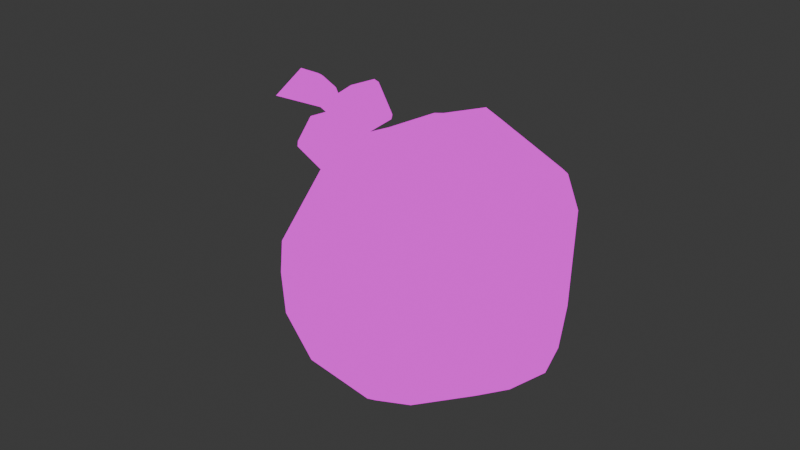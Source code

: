# Source: My_RockHat.blend  (saved by Blender 4.4.32; exported with 4.5.12 LTS)
import bpy
from mathutils import Matrix  # noqa: F401  (used for matrix-valued properties, if any)

bpy.ops.wm.read_factory_settings(use_empty=True)
scene = bpy.context.scene
scene.name = 'Scene'

# ---- collections
col_collection = bpy.data.collections.new('Collection'); scene.collection.children.link(col_collection)

# ---- images (referenced by path relative to the original .blend; pixels are not part of the script)
import os
ASSET_DIR = os.environ.get("B2B_ASSET_DIR", "")  # directory of the original .blend (textures are referenced by path, not embedded)
HERE = os.path.dirname(os.path.abspath(__file__))  # packed textures are extracted next to this script under _unpacked/

def load_image(name, relpath, width, height, colorspace="sRGB"):
    """Load a texture the original file referenced (path relative to the .blend, or extracted next to this script)."""
    p = next((c for c in (os.path.join(HERE, relpath), os.path.join(ASSET_DIR, relpath)) if relpath and os.path.exists(c)), "")
    if p:
        img = bpy.data.images.load(p, check_existing=True)
        img.name = name
    else:  # same state as the original file: an image datablock whose file is absent (Cycles renders it pink)
        img = bpy.data.images.new(name, width, height)
        img.source = "FILE"
        img.filepath = "//" + (relpath or name)
    img.colorspace_settings.name = colorspace
    return img
img_bocchitherocktex_png_004 = load_image('bocchiTheRockTex.png.004', 'bocchiTheRockTex.png', 1024, 1024, 'sRGB')

# ---- materials (node trees are filled in below, after node groups)
mat_003 = bpy.data.materials.new('材质.003')

# ---- material node trees
mat_003.use_nodes = True; mat_003.node_tree.nodes.clear()
_N = mat_003.node_tree.nodes; _L = mat_003.node_tree.links
n0 = _N.new('ShaderNodeBsdfPrincipled'); n0.name = '原理化 BSDF'; n0.location = (10, 300)
n1 = _N.new('ShaderNodeOutputMaterial'); n1.name = '材质输出'; n1.location = (300, 300)
n2 = _N.new('ShaderNodeTexImage'); n2.name = '图像纹理'; n2.location = (-270, 260)
n2.image = img_bocchitherocktex_png_004
n2.interpolation = 'Closest'
n3 = _N.new('ShaderNodeMapping'); n3.name = '映射'; n3.location = (-450, 260)
n4 = _N.new('ShaderNodeTexCoord'); n4.name = '纹理坐标'; n4.location = (-630, 260)
_L.new(n2.outputs[0], n0.inputs[0])
_L.new(n3.outputs[0], n2.inputs[0])
_L.new(n4.outputs[2], n3.inputs[0])
_L.new(n2.outputs[0], n1.inputs[0])
n1.is_active_output = True

# ---- world
world_world = bpy.data.worlds.new('World'); scene.world = world_world
world_world.use_nodes = True; world_world.node_tree.nodes.clear()
_N = world_world.node_tree.nodes; _L = world_world.node_tree.links
n0 = _N.new('ShaderNodeOutputWorld'); n0.name = 'World Output'; n0.location = (300, 300)
n1 = _N.new('ShaderNodeBackground'); n1.name = 'Background'; n1.location = (10, 300)
n1.inputs[0].default_value = (0.05088, 0.05088, 0.05088, 1.0)
_L.new(n1.outputs[0], n0.inputs[0])
n0.is_active_output = True
world_world.color = (0.05088, 0.05088, 0.05088)
world_world.sun_shadow_jitter_overblur = 0.0

# ---- meshes
me_004 = bpy.data.meshes.new('立方体.004')
me_004.from_pydata([(-0.001466, 0.006836, 1.051), (0.001694, 0.06079, 1.043), (-0.02781, 0.04472, 1.04), (-0.03818, 0.008267, 1.013), (0.0163, 0.001289, 0.9837), (0.00452, 0.0002885, 0.9804), (0.02942, 0.01325, 0.9863), (0.02637, 0.006975, 0.9875), (0.03091, 0.05761, 1.026), (0.03223, 0.0536, 0.997), (0.02661, 0.05783, 1.036), (-0.01208, -0.007663, 0.9909), (0.001427, 0.06845, 1.031), (0.03006, 0.02861, 0.9802), (-0.001744, 0.01007, 1.053), (-0.001953, 0.0138, 1.055), (-0.04164, 0.05339, 0.9875), (-0.05302, 0.03609, 0.9915), (-0.02811, 0.05121, 1.035), (-0.0428, 0.0355, 1.022), (-0.03429, 0.02753, 1.034), (-0.04901, 0.02649, 0.9848), (-0.04748, 0.01844, 0.9972), (-0.04064, 0.009474, 1.001), (-0.02935, -0.0006764, 1.011), (-0.01746, -0.005889, 1.011), (-0.008484, -0.001808, 1.03), (0.01412, -0.0009998, 1.03), (0.0176, 0.00659, 1.043), (-0.001078, -0.005438, 0.9876), (0.004286, -0.002915, 0.9827), (0.01604, -0.0006743, 0.9864), (0.02338, -0.001609, 1.007), (0.03931, 0.01681, 0.9976), (0.04067, 0.02104, 0.9969), (0.04068, 0.02205, 1.009), (0.03294, 0.0226, 1.038), (0.0387, 0.03298, 0.9874), (0.03623, 0.04335, 0.9894), (0.02465, 0.06037, 1.034), (0.006218, 0.06403, 1.039), (-0.01603, 0.07144, 1.014), (-0.01515, 0.06262, 0.985), (-0.015, 0.06539, 0.9881), (-0.01387, 0.06919, 0.9958), (-0.01996, 0.06199, 0.9857), (-0.03103, 0.06041, 0.9863), (-0.03522, 0.0258, 0.9786), (0.02267, 0.004507, 0.9862), (0.021, 0.0329, 0.9778), (0.02934, 0.03267, 0.9804), (0.0004615, 0.04921, 0.9751), (0.02264, 0.01209, 1.044), (0.002027, 0.01731, 1.057), (0.02619, 0.02394, 1.049), (0.006688, 0.02479, 1.059), (0.01171, 0.02844, 1.059), (-0.01929, 0.01638, 1.048), (-0.02456, 0.01697, 1.044), (-0.01683, 0.05229, 1.045), (-0.01056, 0.05388, 1.046), (0.01299, 0.04261, 1.054), (0.008703, 0.04237, 1.056), (0.005062, 0.04738, 1.053), (0.02693, 0.05406, 1.039), (-0.03971, 0.03124, 1.048), (-0.0387, 0.03006, 1.049), (-0.03949, 0.03145, 1.05), (-0.03045, 0.03061, 1.055), (-0.02947, 0.0319, 1.056), (-0.03124, 0.032, 1.056), (-0.03973, 0.04154, 1.047), (-0.03952, 0.04174, 1.048), (-0.03874, 0.04284, 1.047), (-0.02953, 0.04199, 1.054), (-0.03053, 0.04318, 1.054), (-0.0313, 0.04213, 1.055), (-0.03321, 0.03001, 1.04), (-0.03142, 0.02992, 1.04), (-0.0322, 0.02883, 1.041), (-0.023, 0.03058, 1.048), (-0.02398, 0.02931, 1.047), (-0.0232, 0.03037, 1.046), (-0.03324, 0.04028, 1.039), (-0.03225, 0.04156, 1.039), (-0.03146, 0.04017, 1.039), (-0.02311, 0.0405, 1.046), (-0.0233, 0.04033, 1.045), (-0.0241, 0.0417, 1.046), (-0.05092, 0.02946, 1.032), (-0.05034, 0.02832, 1.033), (-0.05147, 0.02968, 1.034), (-0.04555, 0.02936, 1.042), (-0.04497, 0.03074, 1.043), (-0.04668, 0.03071, 1.043), (-0.05093, 0.03984, 1.031), (-0.05149, 0.04006, 1.033), (-0.05036, 0.04122, 1.032), (-0.04499, 0.04107, 1.042), (-0.04557, 0.0422, 1.041), (-0.0467, 0.04105, 1.042), (-0.04149, 0.02863, 1.028), (-0.03978, 0.02864, 1.028), (-0.04092, 0.02749, 1.029), (-0.0356, 0.02986, 1.039), (-0.03617, 0.0285, 1.038), (-0.03504, 0.02963, 1.037), (-0.04152, 0.03901, 1.027), (-0.04095, 0.04037, 1.027), (-0.0398, 0.03901, 1.027), (-0.03564, 0.04012, 1.038), (-0.03507, 0.0399, 1.036), (-0.03621, 0.04126, 1.036), (-0.03728, 0.03543, 1.04), (-0.067, 0.03632, 1.043), (-0.04557, 0.04061, 1.048), (-0.05587, 0.04107, 1.049), (-0.05631, 0.04098, 1.051), (-0.05031, 0.04119, 1.051), (-0.04499, 0.04048, 1.049), (-0.05662, 0.04028, 1.052), (-0.04998, 0.04042, 1.052), (-0.0445, 0.03976, 1.05), (-0.04052, 0.03822, 1.046), (-0.05676, 0.03908, 1.053), (-0.04972, 0.03911, 1.053), (-0.04415, 0.03857, 1.051), (-0.04016, 0.0374, 1.047), (-0.0567, 0.03755, 1.054), (-0.04957, 0.03747, 1.054), (-0.04401, 0.03708, 1.052), (-0.04003, 0.03639, 1.047), (-0.05645, 0.03593, 1.053), (-0.04955, 0.03574, 1.054), (-0.0441, 0.03553, 1.052), (-0.04015, 0.03535, 1.047), (-0.05606, 0.03447, 1.052), (-0.04968, 0.03419, 1.053), (-0.04441, 0.03414, 1.051), (-0.0405, 0.03443, 1.047), (-0.05557, 0.03339, 1.051), (-0.04489, 0.03313, 1.05), (-0.05505, 0.03285, 1.049), (-0.04546, 0.03265, 1.048), (-0.05459, 0.03295, 1.048), (-0.04603, 0.03278, 1.047), (-0.04652, 0.0335, 1.046), (-0.04685, 0.03469, 1.045), (-0.04698, 0.03618, 1.044), (-0.04689, 0.03774, 1.044), (-0.04659, 0.03913, 1.045), (-0.04613, 0.04014, 1.046), (-0.02975, 0.0003354, 0.9954), (-0.03861, 0.01433, 0.9863)], [], [(57, 14, 15), (14, 0, 28, 53), (23, 152, 25, 24), (23, 153, 152), (18, 2, 59), (8, 39, 10), (42, 45, 43), (128, 114, 132), (57, 2, 20, 58), (51, 9, 38, 50), (38, 9, 8, 35, 34, 37), (124, 114, 128), (113, 147, 148), (117, 114, 120), (62, 55, 56), (54, 52, 36), (40, 12, 1), (60, 63, 1), (14, 53, 15), (113, 115, 119), (113, 148, 149), (48, 31, 4), (142, 114, 144, 145, 113, 143), (46, 51, 47, 21, 16), (17, 16, 21), (147, 114, 148), (20, 2, 18), (23, 24, 3), (114, 147, 113, 146), (11, 47, 5), (132, 114, 136), (50, 38, 37, 13), (4, 6, 7, 48), (54, 64, 61, 56), (137, 136, 140, 141, 138), (16, 44, 46), (46, 44, 45), (45, 44, 43), (44, 16, 41), (18, 59, 60, 1, 12, 41), (18, 19, 20), (61, 64, 10, 39, 40, 1, 63, 62), (49, 51, 50, 13), (41, 16, 17, 19, 18), (120, 114, 124), (6, 49, 13), (10, 64, 8), (48, 7, 33, 32, 31), (35, 33, 34), (114, 151, 113, 150), (5, 49, 6, 4), (140, 114, 142), (115, 116, 117, 118, 119), (40, 39, 12), (8, 9, 44, 41, 12, 39), (36, 64, 54), (119, 122, 123, 113), (52, 28, 27, 32, 33, 35, 36), (139, 138, 141, 113), (62, 56, 61), (79, 81, 68, 66), (85, 87, 82, 78), (86, 74, 69, 80), (67, 70, 76, 72), (73, 75, 88, 84), (65, 66, 67), (68, 69, 70), (71, 72, 73), (74, 75, 76), (77, 78, 79), (80, 81, 82), (83, 84, 85), (86, 87, 88), (71, 65, 67, 72), (66, 68, 70, 67), (69, 74, 76, 70), (75, 73, 72, 76), (83, 71, 73, 84), (74, 86, 88, 75), (87, 85, 84, 88), (77, 83, 85, 78), (86, 80, 82, 87), (81, 79, 78, 82), (65, 77, 79, 66), (80, 69, 68, 81), (71, 83, 77, 65), (103, 105, 92, 90), (109, 111, 106, 102), (110, 98, 93, 104), (91, 94, 100, 96), (97, 99, 112, 108), (89, 90, 91), (92, 93, 94), (95, 96, 97), (98, 99, 100), (101, 102, 103), (104, 105, 106), (107, 108, 109), (110, 111, 112), (95, 89, 91, 96), (90, 92, 94, 91), (93, 98, 100, 94), (99, 97, 96, 100), (107, 95, 97, 108), (98, 110, 112, 99), (111, 109, 108, 112), (101, 107, 109, 102), (110, 104, 106, 111), (105, 103, 102, 106), (89, 101, 103, 90), (104, 93, 92, 105), (95, 107, 101, 89), (140, 142, 143, 141), (47, 51, 49, 5), (149, 114, 150, 113), (63, 60, 59, 2, 57, 15, 53, 55, 62), (26, 27, 28, 0), (37, 34, 33, 7, 6, 13), (22, 21, 153, 23), (9, 51, 42, 43, 44), (11, 5, 30, 29), (136, 114, 140), (36, 35, 8, 64), (144, 114, 146, 113, 145), (141, 143, 113), (116, 114, 117), (45, 42, 51, 46), (25, 26, 3, 24), (113, 135, 139), (135, 134, 138, 139), (134, 133, 137, 138), (133, 132, 136, 137), (113, 131, 135), (131, 130, 134, 135), (130, 129, 133, 134), (129, 128, 132, 133), (113, 127, 131), (127, 126, 130, 131), (126, 125, 129, 130), (125, 124, 128, 129), (113, 123, 127), (123, 122, 126, 127), (122, 121, 125, 126), (121, 120, 124, 125), (114, 116, 115, 113, 151), (119, 118, 121, 122), (118, 117, 120, 121), (114, 149, 148), (29, 30, 31, 32), (5, 4, 31, 30), (29, 32, 27, 11), (11, 27, 26, 25), (58, 3, 26, 57), (14, 57, 26, 0), (55, 53, 54, 56), (52, 54, 53, 28), (153, 21, 47), (25, 152, 11), (152, 153, 47, 11), (58, 20, 19, 3), (22, 23, 3, 19), (19, 17, 21, 22)])
_uv = me_004.uv_layers.new(name='UV贴图')
_uv.uv.foreach_set('vector', [0.274, 0.7248, 0.4443, 0.7336, 0.4431, 0.7669, 0.4443, 0.7336, 0.4428, 0.6993, 0.5936, 0.6265, 0.4908, 0.7943, 0.0583, 0.316, 0.1806, 0.2624, 0.2984, 0.3686, 0.194, 0.3816, 0.05363, 0.8797, 0.07655, 0.8914, 0.06807, 0.9104, 0.1216, 0.8192, 0.1195, 0.8096, 0.1377, 0.8106, 0.194, 0.8452, 0.1876, 0.8341, 0.1907, 0.8323, 0.1367, 0.8786, 0.1321, 0.877, 0.1378, 0.8745, 0.1209, 0.8875, 0.1206, 0.9282, 0.1216, 0.8876, 0.1164, 0.7703, 0.1195, 0.8096, 0.09649, 0.8078, 0.1013, 0.7785, 0.1481, 0.9006, 0.1891, 0.8821, 0.192, 0.8975, 0.1812, 0.9157, 0.192, 0.8975, 0.1891, 0.8821, 0.194, 0.8452, 0.2303, 0.8869, 0.2143, 0.9127, 0.1972, 0.9077, 0.1231, 0.891, 0.126, 0.8961, 0.1227, 0.8912, 0.1197, 0.9468, 0.1199, 0.891, 0.1195, 0.8911, 0.1243, 0.8908, 0.126, 0.8961, 0.1237, 0.8908, 0.1737, 0.7963, 0.1701, 0.7751, 0.1787, 0.7834, 0.7202, 0.7311, 0.6496, 0.6525, 0.7806, 0.6278, 0.1673, 0.8244, 0.1618, 0.8319, 0.1623, 0.8182, 0.1464, 0.8102, 0.1683, 0.8006, 0.1623, 0.8182, 0.4443, 0.7336, 0.4908, 0.7943, 0.4431, 0.7669, 0.1227, 0.9026, 0.1227, 0.8981, 0.1232, 0.8978, 0.1202, 0.8875, 0.1195, 0.8911, 0.1189, 0.8911, 0.6579, 0.1604, 0.583, 0.1611, 0.5912, 0.1347, 0.04752, 0.9708, 0.04683, 0.9751, 0.04935, 0.8934, 0.04934, 0.8907, 0.04683, 0.8875, 0.04995, 0.8905, 0.1214, 0.8742, 0.1481, 0.9006, 0.09457, 0.9007, 0.08548, 0.8829, 0.1094, 0.872, 0.09019, 0.8715, 0.1094, 0.872, 0.08548, 0.8829, 0.1199, 0.891, 0.1202, 0.8989, 0.1195, 0.8911, 0.09649, 0.8078, 0.1195, 0.8096, 0.1216, 0.8192, 0.0583, 0.316, 0.194, 0.3816, 0.09968, 0.4271, 0.04683, 0.8968, 0.04996, 0.9325, 0.04965, 0.9354, 0.04874, 0.8908, 0.08627, 0.949, 0.09457, 0.9007, 0.1276, 0.9545, 0.1216, 0.8876, 0.1206, 0.9282, 0.1222, 0.8878, 0.1812, 0.9157, 0.192, 0.8975, 0.1972, 0.9077, 0.1826, 0.9201, 0.1531, 0.9559, 0.1843, 0.9391, 0.1791, 0.95, 0.1685, 0.952, 0.214, 0.7949, 0.1937, 0.8267, 0.1798, 0.7994, 0.1787, 0.7834, 0.1222, 0.8903, 0.1222, 0.8878, 0.1227, 0.888, 0.1227, 0.8923, 0.1222, 0.8924, 0.1094, 0.872, 0.141, 0.8662, 0.1214, 0.8742, 0.1214, 0.8742, 0.141, 0.8662, 0.1321, 0.877, 0.1321, 0.877, 0.141, 0.8662, 0.1378, 0.8745, 0.141, 0.8662, 0.1094, 0.872, 0.141, 0.8467, 0.1216, 0.8192, 0.1377, 0.8106, 0.1464, 0.8102, 0.1623, 0.8182, 0.1618, 0.8319, 0.141, 0.8467, 0.1216, 0.8192, 0.09199, 0.8316, 0.09649, 0.8078, 0.1798, 0.7994, 0.1937, 0.8267, 0.1907, 0.8323, 0.1876, 0.8341, 0.1673, 0.8244, 0.1623, 0.8182, 0.1683, 0.8006, 0.1737, 0.7963, 0.1702, 0.918, 0.1481, 0.9006, 0.1812, 0.9157, 0.1826, 0.9201, 0.141, 0.8467, 0.1094, 0.872, 0.09019, 0.8715, 0.09199, 0.8316, 0.1216, 0.8192, 0.1237, 0.8908, 0.126, 0.8961, 0.1231, 0.891, 0.1843, 0.9391, 0.1702, 0.918, 0.1826, 0.9201, 0.1907, 0.8323, 0.1937, 0.8267, 0.194, 0.8452, 0.6579, 0.1604, 0.6976, 0.1745, 0.8308, 0.2791, 0.6293, 0.33, 0.583, 0.1611, 0.2303, 0.8869, 0.2159, 0.9196, 0.2143, 0.9127, 0.1202, 0.8989, 0.1177, 0.8909, 0.1202, 0.8875, 0.1183, 0.8911, 0.1276, 0.9545, 0.1702, 0.918, 0.1843, 0.9391, 0.1531, 0.9559, 0.04826, 0.9709, 0.04683, 0.9751, 0.04752, 0.9708, 0.126, 0.8878, 0.125, 0.8908, 0.1243, 0.8908, 0.1246, 0.8888, 0.1254, 0.8875, 0.1673, 0.8244, 0.1876, 0.8341, 0.1618, 0.8319, 0.194, 0.8452, 0.1891, 0.8821, 0.141, 0.8662, 0.141, 0.8467, 0.1618, 0.8319, 0.1876, 0.8341, 0.2303, 0.8217, 0.1937, 0.8267, 0.214, 0.7949, 0.1232, 0.8978, 0.1239, 0.8977, 0.1235, 0.8998, 0.1227, 0.9026, 0.6496, 0.6525, 0.5936, 0.6265, 0.554, 0.5117, 0.6293, 0.33, 0.8308, 0.2791, 0.8599, 0.3802, 0.7806, 0.6278, 0.04934, 0.8885, 0.05084, 0.8898, 0.05048, 0.8902, 0.04683, 0.8875, 0.1737, 0.7963, 0.1787, 0.7834, 0.1798, 0.7994, 0.6457, 0.9078, 0.6457, 0.9005, 0.6515, 0.8993, 0.6515, 0.9066, 0.6528, 0.9053, 0.6528, 0.8982, 0.6587, 0.9, 0.6587, 0.9071, 0.667, 0.9053, 0.667, 0.8982, 0.6734, 0.8997, 0.6734, 0.9067, 0.6657, 0.907, 0.66, 0.9054, 0.66, 0.8982, 0.6657, 0.8998, 0.6386, 0.9062, 0.6386, 0.8989, 0.6444, 0.9003, 0.6444, 0.9075, 0.6747, 0.9006, 0.6734, 0.9006, 0.6742, 0.8996, 0.6594, 0.9065, 0.6587, 0.9055, 0.66, 0.9054, 0.638, 0.9073, 0.6373, 0.9062, 0.6386, 0.9062, 0.638, 0.8982, 0.6386, 0.8989, 0.6373, 0.899, 0.6451, 0.9086, 0.6444, 0.9078, 0.6457, 0.9078, 0.6451, 0.8994, 0.6457, 0.9005, 0.6444, 0.9005, 0.6522, 0.9064, 0.6515, 0.9053, 0.6528, 0.9053, 0.667, 0.9053, 0.6665, 0.9064, 0.6657, 0.9054, 0.6808, 0.8993, 0.6747, 0.9006, 0.6742, 0.8996, 0.6803, 0.8982, 0.6651, 0.9081, 0.6594, 0.9065, 0.66, 0.9054, 0.6657, 0.907, 0.6587, 0.9055, 0.6587, 0.8983, 0.66, 0.8982, 0.66, 0.9054, 0.6386, 0.8989, 0.6386, 0.9062, 0.6373, 0.9062, 0.6373, 0.899, 0.6438, 0.9086, 0.638, 0.9073, 0.6386, 0.9062, 0.6444, 0.9075, 0.667, 0.8982, 0.667, 0.9053, 0.6657, 0.9054, 0.6657, 0.8984, 0.6528, 0.8982, 0.6528, 0.9053, 0.6515, 0.9053, 0.6515, 0.8983, 0.6581, 0.9082, 0.6522, 0.9064, 0.6528, 0.9053, 0.6587, 0.9071, 0.667, 0.9053, 0.6734, 0.9067, 0.6729, 0.9079, 0.6665, 0.9064, 0.6457, 0.9005, 0.6457, 0.9078, 0.6444, 0.9078, 0.6444, 0.9005, 0.6747, 0.9006, 0.6747, 0.9079, 0.6734, 0.9078, 0.6734, 0.9006, 0.6451, 0.8994, 0.6509, 0.8982, 0.6515, 0.8993, 0.6457, 0.9005, 0.6808, 0.8993, 0.6808, 0.9066, 0.6747, 0.9079, 0.6747, 0.9006, 0.7712, 0.8717, 0.7678, 0.8717, 0.7679, 0.8692, 0.7713, 0.8692, 0.7713, 0.8745, 0.7679, 0.8745, 0.7679, 0.8723, 0.7712, 0.8723, 0.7746, 0.8696, 0.7777, 0.8692, 0.7777, 0.8724, 0.7746, 0.8728, 0.7637, 0.8692, 0.7671, 0.8692, 0.7671, 0.8715, 0.7637, 0.8715, 0.7637, 0.872, 0.7671, 0.872, 0.7671, 0.8745, 0.7637, 0.8745, 0.8077, 0.8527, 0.8072, 0.853, 0.8072, 0.8524, 0.7779, 0.8729, 0.7777, 0.8724, 0.7782, 0.8724, 0.7633, 0.8718, 0.7637, 0.8715, 0.7637, 0.872, 0.7675, 0.8718, 0.7671, 0.872, 0.7671, 0.8715, 0.7716, 0.872, 0.7712, 0.8723, 0.7712, 0.8717, 0.7675, 0.872, 0.7678, 0.8717, 0.7679, 0.8723, 0.7741, 0.8721, 0.7746, 0.8721, 0.7743, 0.8726, 0.8074, 0.8584, 0.8074, 0.8578, 0.8079, 0.8581, 0.8091, 0.8503, 0.8077, 0.8527, 0.8072, 0.8524, 0.8086, 0.85, 0.8072, 0.853, 0.8045, 0.853, 0.8045, 0.8524, 0.8072, 0.8524, 0.7777, 0.8724, 0.7777, 0.8692, 0.7782, 0.8693, 0.7782, 0.8724, 0.7671, 0.872, 0.7637, 0.872, 0.7637, 0.8715, 0.7671, 0.8715, 0.7741, 0.8721, 0.7741, 0.8692, 0.7746, 0.8692, 0.7746, 0.8721, 0.8085, 0.8606, 0.8074, 0.8584, 0.8079, 0.8581, 0.809, 0.8603, 0.8074, 0.8578, 0.8085, 0.8553, 0.809, 0.8556, 0.8079, 0.8581, 0.7716, 0.8732, 0.7741, 0.8721, 0.7743, 0.8726, 0.7719, 0.8737, 0.8074, 0.8584, 0.8045, 0.8583, 0.8045, 0.8577, 0.8074, 0.8578, 0.7678, 0.8717, 0.7712, 0.8717, 0.7712, 0.8723, 0.7679, 0.8723, 0.8077, 0.8527, 0.8091, 0.855, 0.8086, 0.8553, 0.8072, 0.853, 0.7746, 0.8728, 0.7777, 0.8724, 0.7779, 0.8729, 0.7748, 0.8733, 0.7741, 0.8692, 0.7741, 0.8721, 0.7716, 0.8732, 0.7716, 0.8703, 0.0506, 0.8935, 0.05001, 0.8935, 0.04995, 0.8905, 0.05048, 0.8902, 0.09457, 0.9007, 0.1481, 0.9006, 0.1702, 0.918, 0.1276, 0.9545, 0.1189, 0.8911, 0.1202, 0.8989, 0.1183, 0.8911, 0.1202, 0.8875, 0.1683, 0.8006, 0.1464, 0.8102, 0.1377, 0.8106, 0.1195, 0.8096, 0.1164, 0.7703, 0.1534, 0.7606, 0.1632, 0.7634, 0.1701, 0.7751, 0.1737, 0.7963, 0.3747, 0.5196, 0.554, 0.5117, 0.5936, 0.6265, 0.4428, 0.6993, 0.1972, 0.9077, 0.2143, 0.9127, 0.2159, 0.9196, 0.1791, 0.95, 0.1843, 0.9391, 0.1826, 0.9201, 0.07143, 0.8793, 0.08548, 0.8829, 0.07655, 0.8914, 0.05363, 0.8797, 0.1891, 0.8821, 0.1481, 0.9006, 0.1367, 0.8786, 0.1378, 0.8745, 0.141, 0.8662, 0.3348, 0.1949, 0.4869, 0.09722, 0.4816, 0.129, 0.4302, 0.1692, 0.04893, 0.9711, 0.04683, 0.9751, 0.04826, 0.9709, 0.2303, 0.8217, 0.2303, 0.8869, 0.194, 0.8452, 0.1937, 0.8267, 0.04935, 0.8934, 0.04683, 0.8968, 0.04874, 0.8908, 0.04683, 0.8875, 0.04934, 0.8907, 0.05048, 0.8902, 0.04995, 0.8905, 0.04683, 0.8875, 0.125, 0.8908, 0.126, 0.8961, 0.1243, 0.8908, 0.1321, 0.877, 0.1367, 0.8786, 0.1481, 0.9006, 0.1214, 0.8742, 0.2984, 0.3686, 0.3747, 0.5196, 0.09968, 0.4271, 0.194, 0.3816, 0.04683, 0.8875, 0.0494, 0.8882, 0.04934, 0.8885, 0.1219, 0.8942, 0.1216, 0.8925, 0.1222, 0.8924, 0.1223, 0.894, 0.1216, 0.8925, 0.1215, 0.8903, 0.1222, 0.8903, 0.1222, 0.8924, 0.1215, 0.8903, 0.1216, 0.8876, 0.1222, 0.8878, 0.1222, 0.8903, 0.1227, 0.9026, 0.1242, 0.9001, 0.1245, 0.9003, 0.1215, 0.8942, 0.121, 0.8925, 0.1216, 0.8925, 0.1219, 0.8942, 0.121, 0.8925, 0.1208, 0.8903, 0.1215, 0.8903, 0.1216, 0.8925, 0.1208, 0.8903, 0.1209, 0.8875, 0.1216, 0.8876, 0.1215, 0.8903, 0.1227, 0.9026, 0.1239, 0.8999, 0.1242, 0.9001, 0.1239, 0.8999, 0.1245, 0.8978, 0.125, 0.898, 0.1242, 0.9001, 0.1205, 0.8925, 0.1202, 0.8902, 0.1208, 0.8903, 0.121, 0.8925, 0.1202, 0.8902, 0.1204, 0.8875, 0.1209, 0.8875, 0.1208, 0.8903, 0.1227, 0.9026, 0.1235, 0.8998, 0.1239, 0.8999, 0.1235, 0.8998, 0.1239, 0.8977, 0.1245, 0.8978, 0.1239, 0.8999, 0.1239, 0.8977, 0.1237, 0.8961, 0.1244, 0.8961, 0.1245, 0.8978, 0.124, 0.8887, 0.1237, 0.8908, 0.1231, 0.891, 0.1234, 0.8887, 0.1202, 0.8989, 0.1171, 0.8946, 0.1172, 0.8906, 0.1202, 0.8875, 0.1177, 0.8909, 0.1232, 0.8978, 0.123, 0.8963, 0.1237, 0.8961, 0.1239, 0.8977, 0.1246, 0.8888, 0.1243, 0.8908, 0.1237, 0.8908, 0.124, 0.8887, 0.1202, 0.8989, 0.1189, 0.8911, 0.1195, 0.8911, 0.4302, 0.1692, 0.4816, 0.129, 0.583, 0.1611, 0.6293, 0.33, 0.4869, 0.09722, 0.5912, 0.1347, 0.583, 0.1611, 0.4816, 0.129, 0.4302, 0.1692, 0.6293, 0.33, 0.554, 0.5117, 0.3348, 0.1949, 0.3348, 0.1949, 0.554, 0.5117, 0.3747, 0.5196, 0.2984, 0.3686, 0.2248, 0.6984, 0.09968, 0.4271, 0.3747, 0.5196, 0.274, 0.7248, 0.4443, 0.7336, 0.274, 0.7248, 0.3747, 0.5196, 0.4428, 0.6993, 0.1701, 0.7751, 0.1632, 0.7634, 0.214, 0.7949, 0.1787, 0.7834, 0.6496, 0.6525, 0.7202, 0.7311, 0.4908, 0.7943, 0.5936, 0.6265, 0.07655, 0.8914, 0.08548, 0.8829, 0.09457, 0.9007, 0.2984, 0.3686, 0.1806, 0.2624, 0.3348, 0.1949, 0.06807, 0.9104, 0.07655, 0.8914, 0.09457, 0.9007, 0.08627, 0.949, 0.1013, 0.7785, 0.09649, 0.8078, 0.09199, 0.8316, 0.09968, 0.4271, 0.07143, 0.8793, 0.0583, 0.316, 0.09968, 0.4271, 0.09199, 0.8316, 0.09199, 0.8316, 0.09019, 0.8715, 0.08548, 0.8829, 0.07143, 0.8793])
me_004.materials.append(mat_003)
me_004.use_paint_bone_selection = False
me_004.use_paint_mask_vertex = True
me_004.update()
arm_bip01 = bpy.data.armatures.new('Bip01')  # bones are not reproduced

# ---- objects
ob_bip01 = bpy.data.objects.new('Bip01', arm_bip01)
ob_dummy01 = bpy.data.objects.new('Dummy01', None)
ob_translation_data = bpy.data.objects.new('Translation_Data', None)
ob_004 = bpy.data.objects.new('立方体.004', me_004)

# ---- transforms, parenting, visibility, modifiers, constraints
ob_bip01.parent = ob_dummy01
ob_bip01.location = (0.0, 0.0, 0.0)
ob_dummy01.location = (0.0, 0.0, 0.0)
ob_dummy01.rotation_euler = (1.571, -0.0, 0.0)
ob_dummy01.color = (0.8, 0.8, 0.8, 1.0)
ob_translation_data.location = (0.0, 0.0, 0.0)
ob_translation_data.rotation_euler = (1.571, -0.0, 0.0)
ob_translation_data.color = (0.8, 0.8, 0.8, 1.0)
ob_004.parent = ob_bip01
ob_004.matrix_parent_inverse = Matrix(((1.0, 0.0, 0.0, -0.0), (0.0, -2.821e-07, 1.0, 0.0), (0.0, -1.0, -2.821e-07, 0.0), (-0.0, 0.0, -0.0, 1.0)))
ob_004.location = (0.0, 0.0, 0.0)
_vg = ob_004.vertex_groups.new(name='Bip01_Head')
_vg.add([0, 1, 2, 3, 4, 5, 6, 7, 8, 9, 10, 11, 12, 13, 14, 15, 16, 17, 18, 19, 20, 21, 22, 23, 24, 25, 26, 27, 28, 29, 30, 31, 32, 33, 34, 35, 36, 37, 38, 39, 40, 41, 42, 43, 44, 45, 46, 47, 48, 49, 50, 51, 52, 53, 54, 55, 56, 57, 58, 59, 60, 61, 62, 63, 64, 65, 66, 67, 68, 69, 70, 71, 72, 73, 74, 75, 76, 77, 78, 79, 80, 81, 82, 83, 84, 85, 86, 87, 88, 89, 90, 91, 92, 93, 94, 95, 96, 97, 98, 99, 100, 101, 102, 103, 104, 105, 106, 107, 108, 109, 110, 111, 112, 113, 114, 115, 116, 117, 118, 119, 120, 121, 122, 123, 124, 125, 126, 127, 128, 129, 130, 131, 132, 133, 134, 135, 136, 137, 138, 139, 140, 141, 142, 143, 144, 145, 146, 147, 148, 149, 150, 151, 152, 153], 1.0, 'REPLACE')
_vg = ob_004.vertex_groups.new(name='Bip01_HeadNub')
_vg = ob_004.vertex_groups.new(name='Bip01_HeadNub_end')
_m = ob_004.modifiers.new('骨架', 'ARMATURE')
_m.object = ob_bip01

# ---- collection membership
col_collection.objects.link(ob_bip01)
col_collection.objects.link(ob_dummy01)
col_collection.objects.link(ob_translation_data)
col_collection.objects.link(ob_004)

# ---- scene / render settings (as saved in the file)
scene.frame_start = 1; scene.frame_end = 250; scene.frame_set(1)
scene.render.engine = 'BLENDER_EEVEE_NEXT'
scene.render.fps = 30
bpy.context.view_layer.update()

# ---- added for rendering (the .blend has no active camera and no usable light): camera, sun
cam_auto = bpy.data.cameras.new('AutoCamera')
cam_auto.lens = 50.0
cam_auto.sensor_width = 36.0
cam_auto.clip_end = 1000.0
ob_auto_camera = bpy.data.objects.new('AutoCamera', cam_auto)
scene.collection.objects.link(ob_auto_camera)
ob_auto_camera.location = (0.171887, -0.190166, 1.16501)
ob_auto_camera.rotation_euler = (1.09748, -7.21219e-08, 0.694738)
scene.camera = ob_auto_camera
light_auto_sun = bpy.data.lights.new('AutoSun', 'SUN')
light_auto_sun.energy = 3.0
light_auto_sun.angle = 0.0523599
ob_auto_sun = bpy.data.objects.new('AutoSun', light_auto_sun)
scene.collection.objects.link(ob_auto_sun)
ob_auto_sun.rotation_euler = (0.872665, 0.174533, 0.523599)
bpy.context.view_layer.update()
